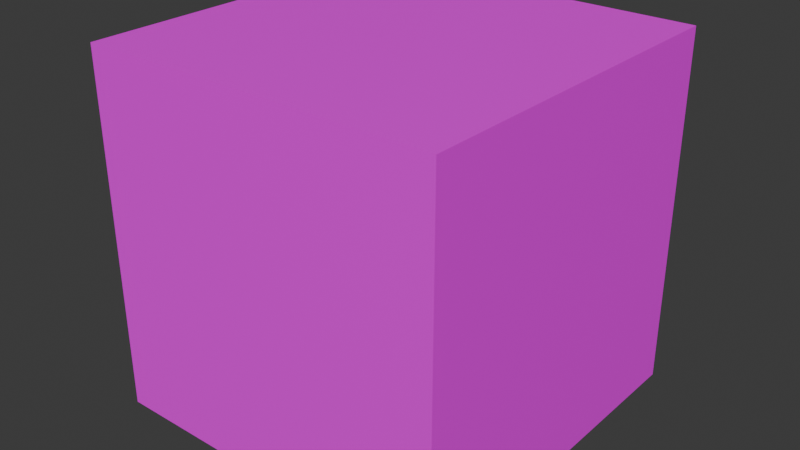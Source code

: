 # Source: spruce_leaves.blend  (saved by Blender 4.2.66; exported with 4.5.12 LTS)
import bpy
from mathutils import Matrix  # noqa: F401  (used for matrix-valued properties, if any)

bpy.ops.wm.read_factory_settings(use_empty=True)
scene = bpy.context.scene
scene.name = 'Scene'

# ---- collections
col_collection = bpy.data.collections.new('Collection'); scene.collection.children.link(col_collection)

# ---- images (referenced by path relative to the original .blend; pixels are not part of the script)
import os
ASSET_DIR = os.environ.get("B2B_ASSET_DIR", "")  # directory of the original .blend (textures are referenced by path, not embedded)
HERE = os.path.dirname(os.path.abspath(__file__))  # packed textures are extracted next to this script under _unpacked/

def load_image(name, relpath, width, height, colorspace="sRGB"):
    """Load a texture the original file referenced (path relative to the .blend, or extracted next to this script)."""
    p = next((c for c in (os.path.join(HERE, relpath), os.path.join(ASSET_DIR, relpath)) if relpath and os.path.exists(c)), "")
    if p:
        img = bpy.data.images.load(p, check_existing=True)
        img.name = name
    else:  # same state as the original file: an image datablock whose file is absent (Cycles renders it pink)
        img = bpy.data.images.new(name, width, height)
        img.source = "FILE"
        img.filepath = "//" + (relpath or name)
    img.colorspace_settings.name = colorspace
    return img
img_spruce_leaves_png = load_image('spruce_leaves.png', 'spruce_leaves.png', 1024, 1024, 'sRGB')

# ---- materials (node trees are filled in below, after node groups)
mat_material = bpy.data.materials.new('Material')
mat_material.alpha_threshold = 0.0
mat_material.use_transparent_shadow = False
mat_material.roughness = 0.5
mat_material.line_color = (0.0, 0.0, 0.0, 1.0)

# ---- material node trees
mat_material.use_nodes = True; mat_material.node_tree.nodes.clear()
_N = mat_material.node_tree.nodes; _L = mat_material.node_tree.links
n0 = _N.new('ShaderNodeOutputMaterial'); n0.name = 'Material Output'; n0.location = (300, 300)
n1 = _N.new('ShaderNodeBsdfPrincipled'); n1.name = 'Principled BSDF'; n1.location = (10, 300)
n1.inputs[3].default_value = 1.45
n2 = _N.new('ShaderNodeTexImage'); n2.name = 'Image Texture'; n2.location = (-280, 275)
n2.image = img_spruce_leaves_png
n2.interpolation = 'Closest'
_L.new(n1.outputs[0], n0.inputs[0])
_L.new(n2.outputs[0], n1.inputs[0])
n0.is_active_output = True

# ---- world
world_world = bpy.data.worlds.new('World'); scene.world = world_world
world_world.use_nodes = True; world_world.node_tree.nodes.clear()
_N = world_world.node_tree.nodes; _L = world_world.node_tree.links
n0 = _N.new('ShaderNodeOutputWorld'); n0.name = 'World Output'; n0.location = (300, 300)
n1 = _N.new('ShaderNodeBackground'); n1.name = 'Background'; n1.location = (10, 300)
n1.inputs[0].default_value = (0.05088, 0.05088, 0.05088, 1.0)
_L.new(n1.outputs[0], n0.inputs[0])
n0.is_active_output = True
world_world.color = (0.05088, 0.05088, 0.05088)
world_world.sun_shadow_jitter_overblur = 0.0

# ---- meshes
me_cube = bpy.data.meshes.new('Cube')
me_cube.from_pydata([(1.0, 1.0, 1.0), (1.0, 1.0, -1.0), (1.0, -1.0, 1.0), (1.0, -1.0, -1.0), (-1.0, 1.0, 1.0), (-1.0, 1.0, -1.0), (-1.0, -1.0, 1.0), (-1.0, -1.0, -1.0)], [], [(0, 4, 6, 2), (3, 2, 6, 7), (7, 6, 4, 5), (5, 1, 3, 7), (1, 0, 2, 3), (5, 4, 0, 1)])
_uv = me_cube.uv_layers.new(name='UVMap')
_uv.uv.foreach_set('vector', [0.0, 0.0, 1.0, 0.0, 1.0, 1.0, 0.0, 1.0, 0.0, 0.0, 1.0, 0.0, 1.0, 1.0, 0.0, 1.0, 0.0, 0.0, 1.0, 0.0, 1.0, 1.0, 0.0, 1.0, 0.0, 0.0, 1.0, 0.0, 1.0, 1.0, 0.0, 1.0, 0.0, 0.0, 1.0, 0.0, 1.0, 1.0, 0.0, 1.0, 0.0, 0.0, 1.0, 0.0, 1.0, 1.0, 0.0, 1.0])
me_cube.materials.append(mat_material)
me_cube.use_mirror_vertex_groups = False
me_cube.update()

# ---- objects
ob_cube = bpy.data.objects.new('Cube', me_cube)

# ---- transforms, parenting, visibility, modifiers, constraints
ob_cube.location = (0.0, 0.0, 0.0)
ob_cube.lock_rotations_4d = False
ob_cube.empty_display_type = 'ARROWS'
ob_cube.lineart.crease_threshold = 0.0

# ---- collection membership
col_collection.objects.link(ob_cube)

# ---- scene / render settings (as saved in the file)
scene.frame_start = 1; scene.frame_end = 250; scene.frame_set(1)
scene.render.engine = 'BLENDER_EEVEE_NEXT'
bpy.context.view_layer.update()

# ---- added for rendering (the .blend has no active camera and no usable light): camera, sun
cam_auto = bpy.data.cameras.new('AutoCamera')
cam_auto.lens = 50.0
cam_auto.sensor_width = 36.0
cam_auto.clip_end = 1000.0
ob_auto_camera = bpy.data.objects.new('AutoCamera', cam_auto)
scene.collection.objects.link(ob_auto_camera)
ob_auto_camera.location = (3.20507, -3.84609, 2.56406)
ob_auto_camera.rotation_euler = (1.09748, -7.21219e-08, 0.694738)
scene.camera = ob_auto_camera
light_auto_sun = bpy.data.lights.new('AutoSun', 'SUN')
light_auto_sun.energy = 3.0
light_auto_sun.angle = 0.0523599
ob_auto_sun = bpy.data.objects.new('AutoSun', light_auto_sun)
scene.collection.objects.link(ob_auto_sun)
ob_auto_sun.rotation_euler = (0.872665, 0.174533, 0.523599)
bpy.context.view_layer.update()
